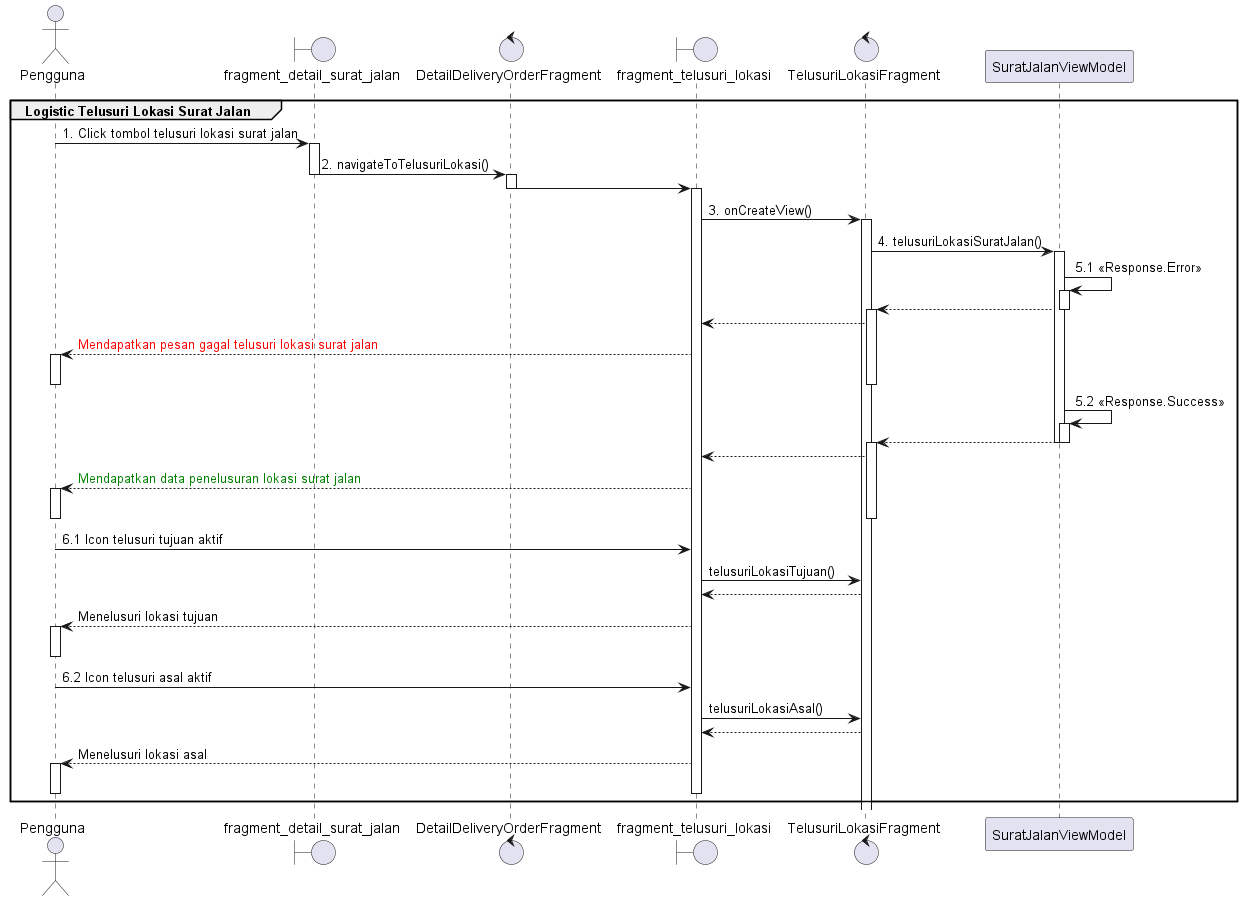

The diagram above was rendered by PlantUML. Its source (embedded in the PNG):
@startuml
'https://plantuml.com/sequence-diagram

group Logistic Telusuri Lokasi Surat Jalan
    actor       Pengguna
    boundary fragment_detail_surat_jalan
    control DetailDeliveryOrderFragment
    boundary fragment_telusuri_lokasi
    control TelusuriLokasiFragment

    Pengguna -> fragment_detail_surat_jalan : 1. Click tombol telusuri lokasi surat jalan
    activate fragment_detail_surat_jalan
    fragment_detail_surat_jalan -> DetailDeliveryOrderFragment : 2. navigateToTelusuriLokasi()
    deactivate fragment_detail_surat_jalan

    activate DetailDeliveryOrderFragment
    DetailDeliveryOrderFragment -> fragment_telusuri_lokasi
    deactivate DetailDeliveryOrderFragment
    activate fragment_telusuri_lokasi
    fragment_telusuri_lokasi -> TelusuriLokasiFragment : 3. onCreateView()
    activate TelusuriLokasiFragment

    TelusuriLokasiFragment -> SuratJalanViewModel : 4. telusuriLokasiSuratJalan()
    activate SuratJalanViewModel
    SuratJalanViewModel -> SuratJalanViewModel : 5.1 <<Response.Error>>
    activate SuratJalanViewModel
    TelusuriLokasiFragment <-- SuratJalanViewModel
    deactivate SuratJalanViewModel
    activate TelusuriLokasiFragment
    fragment_telusuri_lokasi <-- TelusuriLokasiFragment
    Pengguna <-- fragment_telusuri_lokasi : <font color=red>Mendapatkan pesan gagal telusuri lokasi surat jalan
    activate Pengguna
    deactivate TelusuriLokasiFragment
    deactivate Pengguna
    SuratJalanViewModel -> SuratJalanViewModel : 5.2 <<Response.Success>>
    activate SuratJalanViewModel
    TelusuriLokasiFragment <-- SuratJalanViewModel

    deactivate SuratJalanViewModel
    deactivate SuratJalanViewModel
    activate TelusuriLokasiFragment
    fragment_telusuri_lokasi <-- TelusuriLokasiFragment
    Pengguna <-- fragment_telusuri_lokasi :  <font color=green>Mendapatkan data penelusuran lokasi surat jalan
    activate Pengguna
    deactivate TelusuriLokasiFragment
    deactivate Pengguna

    Pengguna -> fragment_telusuri_lokasi : 6.1 Icon telusuri tujuan aktif
    fragment_telusuri_lokasi -> TelusuriLokasiFragment : telusuriLokasiTujuan()
    fragment_telusuri_lokasi <-- TelusuriLokasiFragment
    Pengguna <-- fragment_telusuri_lokasi :  Menelusuri lokasi tujuan
    activate Pengguna
    deactivate Pengguna

    Pengguna -> fragment_telusuri_lokasi : 6.2 Icon telusuri asal aktif
    fragment_telusuri_lokasi -> TelusuriLokasiFragment : telusuriLokasiAsal()
    fragment_telusuri_lokasi <-- TelusuriLokasiFragment
    Pengguna <-- fragment_telusuri_lokasi :  Menelusuri lokasi asal
    activate Pengguna
    deactivate Pengguna
    deactivate fragment_telusuri_lokasi
end
@enduml